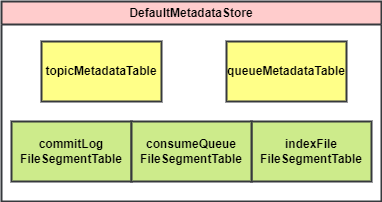

The diagram above was exported from draw.io. Its source (the exported page's mxGraphModel, read from the mxfile embedded in the PNG):
<mxGraphModel dx="1015" dy="796" grid="1" gridSize="10" guides="1" tooltips="1" connect="1" arrows="1" fold="1" page="1" pageScale="1" pageWidth="850" pageHeight="1100" math="0" shadow="0">
  <root>
    <mxCell id="0" />
    <mxCell id="1" parent="0" />
    <mxCell id="23" value="DefaultMetadataStore" style="swimlane;whiteSpace=wrap;html=1;fillColor=#ffcccc;strokeColor=#36393d;strokeWidth=2;fontStyle=1" parent="1" vertex="1">
      <mxGeometry x="40" y="40" width="380" height="200" as="geometry" />
    </mxCell>
    <mxCell id="24" value="topicMetadataTable" style="rounded=0;whiteSpace=wrap;html=1;fillColor=#ffff88;strokeColor=#36393d;strokeWidth=2;fontStyle=1" parent="23" vertex="1">
      <mxGeometry x="40" y="40" width="120" height="60" as="geometry" />
    </mxCell>
    <mxCell id="25" value="queueMetadataTable" style="rounded=0;whiteSpace=wrap;html=1;fillColor=#ffff88;strokeColor=#36393d;strokeWidth=2;fontStyle=1" parent="23" vertex="1">
      <mxGeometry x="225" y="40" width="120" height="60" as="geometry" />
    </mxCell>
    <mxCell id="57" value="commitLog&lt;br&gt;FileSegmentTable" style="rounded=0;whiteSpace=wrap;html=1;fillColor=#cdeb8b;strokeColor=#36393d;strokeWidth=2;fontStyle=1" parent="23" vertex="1">
      <mxGeometry x="10" y="120" width="120" height="60" as="geometry" />
    </mxCell>
    <mxCell id="58" value="indexFile&lt;br&gt;FileSegmentTable" style="rounded=0;whiteSpace=wrap;html=1;fillColor=#cdeb8b;strokeColor=#36393d;strokeWidth=2;fontStyle=1" parent="23" vertex="1">
      <mxGeometry x="250" y="120" width="120" height="60" as="geometry" />
    </mxCell>
    <mxCell id="59" value="consumeQueue&lt;br&gt;FileSegmentTable" style="rounded=0;whiteSpace=wrap;html=1;fillColor=#cdeb8b;strokeColor=#36393d;strokeWidth=2;fontStyle=1" parent="23" vertex="1">
      <mxGeometry x="130" y="120" width="120" height="60" as="geometry" />
    </mxCell>
  </root>
</mxGraphModel>